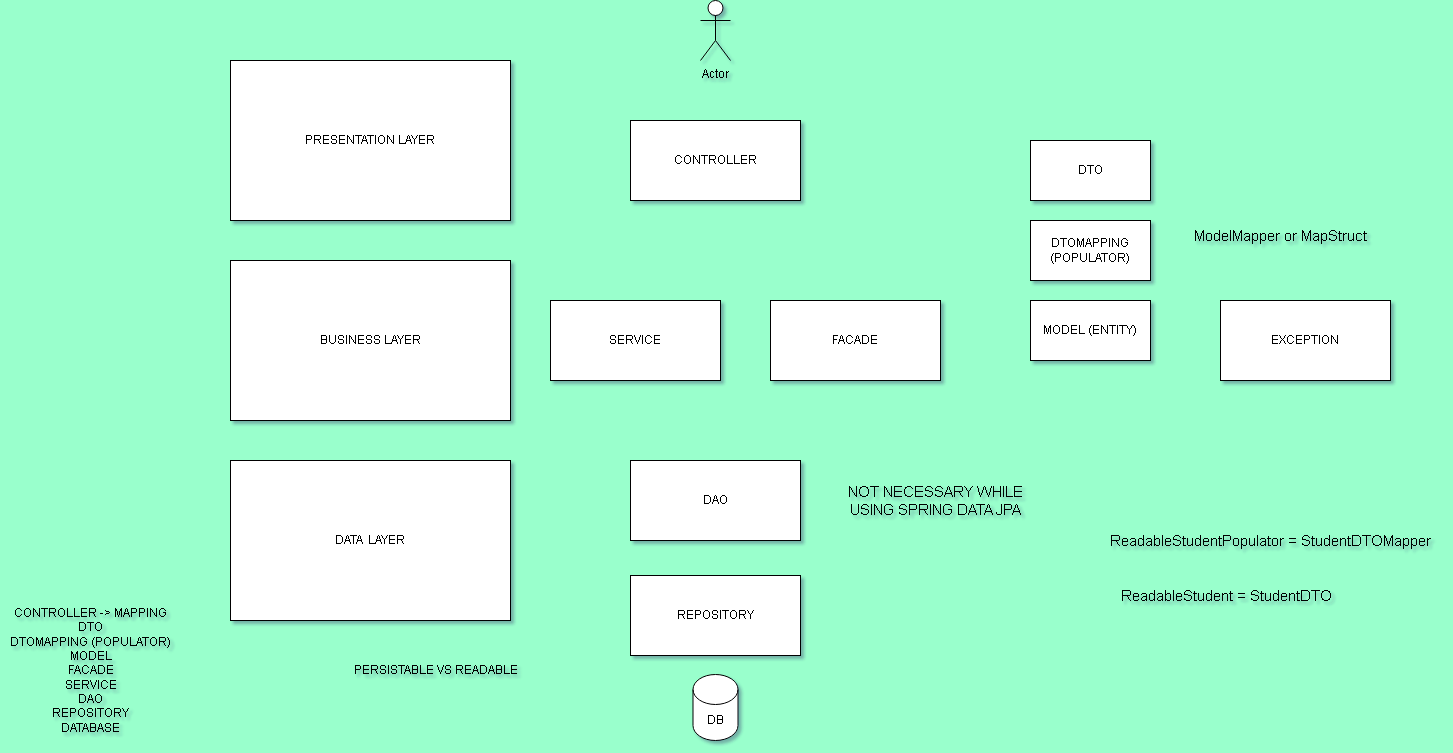

The diagram above was exported from draw.io. Its source (the exported page's mxGraphModel, read from the mxfile embedded in the PNG):
<mxGraphModel dx="1593" dy="884" grid="1" gridSize="10" guides="1" tooltips="1" connect="1" arrows="1" fold="1" page="1" pageScale="1" pageWidth="827" pageHeight="1169" background="#99FFCC" math="0" shadow="1">
  <root>
    <mxCell id="0" />
    <mxCell id="1" parent="0" />
    <mxCell id="sQ0iA7INuCr4yzfYRfwz-1" value="CONTROLLER" style="rounded=0;whiteSpace=wrap;html=1;" parent="1" vertex="1">
      <mxGeometry x="760" y="140" width="170" height="80" as="geometry" />
    </mxCell>
    <mxCell id="sQ0iA7INuCr4yzfYRfwz-2" value="SERVICE" style="rounded=0;whiteSpace=wrap;html=1;" parent="1" vertex="1">
      <mxGeometry x="680" y="320" width="170" height="80" as="geometry" />
    </mxCell>
    <mxCell id="sQ0iA7INuCr4yzfYRfwz-4" value="REPOSITORY" style="rounded=0;whiteSpace=wrap;html=1;" parent="1" vertex="1">
      <mxGeometry x="760" y="595" width="170" height="80" as="geometry" />
    </mxCell>
    <mxCell id="sQ0iA7INuCr4yzfYRfwz-6" value="PRESENTATION LAYER" style="rounded=0;whiteSpace=wrap;html=1;" parent="1" vertex="1">
      <mxGeometry x="360" y="80" width="280" height="160" as="geometry" />
    </mxCell>
    <mxCell id="sQ0iA7INuCr4yzfYRfwz-7" value="BUSINESS LAYER" style="rounded=0;whiteSpace=wrap;html=1;" parent="1" vertex="1">
      <mxGeometry x="360" y="280" width="280" height="160" as="geometry" />
    </mxCell>
    <mxCell id="sQ0iA7INuCr4yzfYRfwz-8" value="DATA&amp;nbsp; LAYER" style="rounded=0;whiteSpace=wrap;html=1;" parent="1" vertex="1">
      <mxGeometry x="360" y="480" width="280" height="160" as="geometry" />
    </mxCell>
    <mxCell id="sQ0iA7INuCr4yzfYRfwz-9" value="CONTROLLER -&amp;gt; MAPPING&lt;br&gt;DTO&lt;br&gt;DTOMAPPING (POPULATOR)&lt;br&gt;MODEL&lt;br&gt;FACADE&lt;br&gt;SERVICE&lt;br&gt;DAO&lt;br&gt;REPOSITORY&lt;br&gt;DATABASE" style="text;html=1;align=center;verticalAlign=middle;resizable=0;points=[];autosize=1;strokeColor=none;fillColor=none;" parent="1" vertex="1">
      <mxGeometry x="130" y="620" width="180" height="140" as="geometry" />
    </mxCell>
    <mxCell id="sQ0iA7INuCr4yzfYRfwz-10" value="PERSISTABLE VS READABLE" style="text;html=1;align=center;verticalAlign=middle;resizable=0;points=[];autosize=1;strokeColor=none;fillColor=none;" parent="1" vertex="1">
      <mxGeometry x="470" y="675" width="190" height="30" as="geometry" />
    </mxCell>
    <mxCell id="sQ0iA7INuCr4yzfYRfwz-12" value="DB" style="shape=cylinder3;whiteSpace=wrap;html=1;boundedLbl=1;backgroundOutline=1;size=15;" parent="1" vertex="1">
      <mxGeometry x="822.5" y="694" width="45" height="66" as="geometry" />
    </mxCell>
    <mxCell id="sQ0iA7INuCr4yzfYRfwz-13" value="Actor" style="shape=umlActor;verticalLabelPosition=bottom;verticalAlign=top;html=1;outlineConnect=0;" parent="1" vertex="1">
      <mxGeometry x="830" y="20" width="30" height="60" as="geometry" />
    </mxCell>
    <mxCell id="sQ0iA7INuCr4yzfYRfwz-15" value="FACADE" style="rounded=0;whiteSpace=wrap;html=1;" parent="1" vertex="1">
      <mxGeometry x="900" y="320" width="170" height="80" as="geometry" />
    </mxCell>
    <mxCell id="sQ0iA7INuCr4yzfYRfwz-16" value="DAO" style="rounded=0;whiteSpace=wrap;html=1;" parent="1" vertex="1">
      <mxGeometry x="760" y="480" width="170" height="80" as="geometry" />
    </mxCell>
    <mxCell id="sQ0iA7INuCr4yzfYRfwz-17" value="NOT NECESSARY WHILE &lt;br style=&quot;font-size: 15px;&quot;&gt;USING SPRING DATA JPA" style="text;html=1;align=center;verticalAlign=middle;resizable=0;points=[];autosize=1;strokeColor=none;fillColor=none;fontSize=15;" parent="1" vertex="1">
      <mxGeometry x="965" y="495" width="200" height="50" as="geometry" />
    </mxCell>
    <mxCell id="sQ0iA7INuCr4yzfYRfwz-18" value="DTO" style="rounded=0;whiteSpace=wrap;html=1;" parent="1" vertex="1">
      <mxGeometry x="1160" y="160" width="120" height="60" as="geometry" />
    </mxCell>
    <mxCell id="sQ0iA7INuCr4yzfYRfwz-19" value="MODEL (ENTITY)" style="rounded=0;whiteSpace=wrap;html=1;" parent="1" vertex="1">
      <mxGeometry x="1160" y="320" width="120" height="60" as="geometry" />
    </mxCell>
    <mxCell id="sQ0iA7INuCr4yzfYRfwz-20" value="DTOMAPPING (POPULATOR)" style="rounded=0;whiteSpace=wrap;html=1;" parent="1" vertex="1">
      <mxGeometry x="1160" y="240" width="120" height="60" as="geometry" />
    </mxCell>
    <mxCell id="sQ0iA7INuCr4yzfYRfwz-21" value="EXCEPTION" style="rounded=0;whiteSpace=wrap;html=1;" parent="1" vertex="1">
      <mxGeometry x="1350" y="320" width="170" height="80" as="geometry" />
    </mxCell>
    <mxCell id="sQ0iA7INuCr4yzfYRfwz-22" value="ReadableStudentPopulator = StudentDTOMapper" style="text;html=1;align=center;verticalAlign=middle;resizable=0;points=[];autosize=1;strokeColor=none;fillColor=none;fontSize=15;" parent="1" vertex="1">
      <mxGeometry x="1230" y="545" width="340" height="30" as="geometry" />
    </mxCell>
    <mxCell id="sQ0iA7INuCr4yzfYRfwz-23" value="ReadableStudent = StudentDTO" style="text;html=1;align=center;verticalAlign=middle;resizable=0;points=[];autosize=1;strokeColor=none;fillColor=none;fontSize=15;" parent="1" vertex="1">
      <mxGeometry x="1241" y="600" width="230" height="30" as="geometry" />
    </mxCell>
    <mxCell id="sQ0iA7INuCr4yzfYRfwz-24" value="ModelMapper or MapStruct" style="text;html=1;align=center;verticalAlign=middle;resizable=0;points=[];autosize=1;strokeColor=none;fillColor=none;fontSize=15;" parent="1" vertex="1">
      <mxGeometry x="1310" y="240" width="200" height="30" as="geometry" />
    </mxCell>
  </root>
</mxGraphModel>